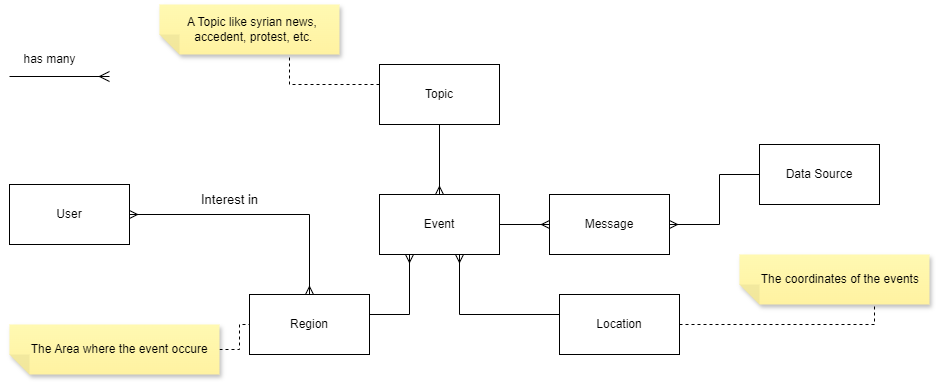

The diagram above was exported from draw.io. Its source (the exported page's mxGraphModel, read from the mxfile embedded in the PNG):
<mxGraphModel dx="662" dy="432" grid="1" gridSize="10" guides="1" tooltips="1" connect="1" arrows="1" fold="1" page="1" pageScale="1" pageWidth="850" pageHeight="1100" math="0" shadow="0">
  <root>
    <mxCell id="0" />
    <mxCell id="1" parent="0" />
    <mxCell id="frp7_Wba8dDK3aSk-02S-1" style="edgeStyle=orthogonalEdgeStyle;rounded=0;orthogonalLoop=1;jettySize=auto;html=1;endArrow=ERmany;endFill=0;" edge="1" parent="1" source="frp7_Wba8dDK3aSk-02S-2" target="frp7_Wba8dDK3aSk-02S-6">
      <mxGeometry relative="1" as="geometry">
        <Array as="points">
          <mxPoint x="540" y="160" />
          <mxPoint x="540" y="160" />
        </Array>
      </mxGeometry>
    </mxCell>
    <mxCell id="frp7_Wba8dDK3aSk-02S-2" value="Topic" style="rounded=0;whiteSpace=wrap;html=1;" vertex="1" parent="1">
      <mxGeometry x="450" y="100" width="120" height="60" as="geometry" />
    </mxCell>
    <mxCell id="frp7_Wba8dDK3aSk-02S-3" style="edgeStyle=orthogonalEdgeStyle;rounded=0;orthogonalLoop=1;jettySize=auto;html=1;endArrow=none;endFill=0;startFill=0;startArrow=ERmany;" edge="1" parent="1" source="frp7_Wba8dDK3aSk-02S-4" target="frp7_Wba8dDK3aSk-02S-7">
      <mxGeometry relative="1" as="geometry">
        <Array as="points">
          <mxPoint x="790" y="260" />
          <mxPoint x="790" y="210" />
        </Array>
      </mxGeometry>
    </mxCell>
    <mxCell id="frp7_Wba8dDK3aSk-02S-4" value="Message" style="rounded=0;whiteSpace=wrap;html=1;" vertex="1" parent="1">
      <mxGeometry x="620" y="230" width="120" height="60" as="geometry" />
    </mxCell>
    <mxCell id="frp7_Wba8dDK3aSk-02S-5" style="edgeStyle=orthogonalEdgeStyle;rounded=0;orthogonalLoop=1;jettySize=auto;html=1;endArrow=none;startFill=0;startArrow=ERmany;" edge="1" parent="1" source="frp7_Wba8dDK3aSk-02S-4" target="frp7_Wba8dDK3aSk-02S-6">
      <mxGeometry relative="1" as="geometry" />
    </mxCell>
    <mxCell id="frp7_Wba8dDK3aSk-02S-6" value="Event" style="rounded=0;whiteSpace=wrap;html=1;" vertex="1" parent="1">
      <mxGeometry x="450" y="230" width="120" height="60" as="geometry" />
    </mxCell>
    <mxCell id="frp7_Wba8dDK3aSk-02S-7" value="Data Source" style="rounded=0;whiteSpace=wrap;html=1;" vertex="1" parent="1">
      <mxGeometry x="830" y="180" width="120" height="60" as="geometry" />
    </mxCell>
    <mxCell id="frp7_Wba8dDK3aSk-02S-8" value="Location" style="rounded=0;whiteSpace=wrap;html=1;" vertex="1" parent="1">
      <mxGeometry x="630" y="330" width="120" height="60" as="geometry" />
    </mxCell>
    <mxCell id="frp7_Wba8dDK3aSk-02S-9" style="edgeStyle=orthogonalEdgeStyle;rounded=0;orthogonalLoop=1;jettySize=auto;html=1;endArrow=ERmany;startFill=0;startArrow=none;endFill=0;" edge="1" parent="1" source="frp7_Wba8dDK3aSk-02S-11" target="frp7_Wba8dDK3aSk-02S-6">
      <mxGeometry relative="1" as="geometry">
        <Array as="points">
          <mxPoint x="480" y="350" />
        </Array>
      </mxGeometry>
    </mxCell>
    <mxCell id="frp7_Wba8dDK3aSk-02S-10" style="edgeStyle=orthogonalEdgeStyle;rounded=0;orthogonalLoop=1;jettySize=auto;html=1;endArrow=ERmany;endFill=0;" edge="1" parent="1" source="frp7_Wba8dDK3aSk-02S-8" target="frp7_Wba8dDK3aSk-02S-6">
      <mxGeometry relative="1" as="geometry">
        <Array as="points">
          <mxPoint x="530" y="350" />
        </Array>
      </mxGeometry>
    </mxCell>
    <mxCell id="frp7_Wba8dDK3aSk-02S-11" value="Region" style="rounded=0;whiteSpace=wrap;html=1;" vertex="1" parent="1">
      <mxGeometry x="320" y="330" width="120" height="60" as="geometry" />
    </mxCell>
    <mxCell id="frp7_Wba8dDK3aSk-02S-12" style="edgeStyle=orthogonalEdgeStyle;rounded=0;orthogonalLoop=1;jettySize=auto;html=1;endArrow=none;startFill=0;dashed=1;" edge="1" parent="1" source="frp7_Wba8dDK3aSk-02S-13" target="frp7_Wba8dDK3aSk-02S-11">
      <mxGeometry relative="1" as="geometry" />
    </mxCell>
    <mxCell id="frp7_Wba8dDK3aSk-02S-13" value="&lt;span style=&quot;text-wrap-mode: nowrap;&quot;&gt;&amp;nbsp; &amp;nbsp; &amp;nbsp; The Area where the event occure&lt;/span&gt;" style="shape=note;whiteSpace=wrap;html=1;backgroundOutline=1;fontColor=#000000;darkOpacity=0.05;fillColor=#FFF9B2;strokeColor=none;fillStyle=solid;direction=west;gradientDirection=north;gradientColor=#FFF2A1;shadow=1;size=20;pointerEvents=1;align=left;" vertex="1" parent="1">
      <mxGeometry x="80" y="360" width="210" height="50" as="geometry" />
    </mxCell>
    <mxCell id="frp7_Wba8dDK3aSk-02S-14" value="" style="edgeStyle=orthogonalEdgeStyle;rounded=0;orthogonalLoop=1;jettySize=auto;html=1;endArrow=none;startFill=0;dashed=1;" edge="1" parent="1" source="frp7_Wba8dDK3aSk-02S-2" target="frp7_Wba8dDK3aSk-02S-15">
      <mxGeometry relative="1" as="geometry">
        <mxPoint x="490" y="100" as="sourcePoint" />
        <mxPoint x="360" y="60" as="targetPoint" />
        <Array as="points">
          <mxPoint x="360" y="120" />
        </Array>
      </mxGeometry>
    </mxCell>
    <mxCell id="frp7_Wba8dDK3aSk-02S-15" value="&lt;span style=&quot;text-wrap-mode: nowrap;&quot;&gt;&amp;nbsp; &amp;nbsp; &amp;nbsp; &amp;nbsp; A Topic like syrian news,&lt;/span&gt;&lt;div&gt;&lt;span style=&quot;text-wrap-mode: nowrap;&quot;&gt;&amp;nbsp; &amp;nbsp; &amp;nbsp; &amp;nbsp; &amp;nbsp; accedent,&amp;nbsp;&lt;/span&gt;&lt;span style=&quot;text-wrap-mode: nowrap; background-color: transparent; color: light-dark(rgb(0, 0, 0), rgb(237, 237, 237));&quot;&gt;protest, etc.&amp;nbsp;&lt;/span&gt;&lt;/div&gt;" style="shape=note;whiteSpace=wrap;html=1;backgroundOutline=1;fontColor=#000000;darkOpacity=0.05;fillColor=#FFF9B2;strokeColor=none;fillStyle=solid;direction=west;gradientDirection=north;gradientColor=#FFF2A1;shadow=1;size=20;pointerEvents=1;align=left;" vertex="1" parent="1">
      <mxGeometry x="230" y="40" width="180" height="50" as="geometry" />
    </mxCell>
    <mxCell id="frp7_Wba8dDK3aSk-02S-18" value="&lt;span style=&quot;text-wrap-mode: nowrap;&quot;&gt;&amp;nbsp; &amp;nbsp; &amp;nbsp; The coordinates of the events&lt;/span&gt;" style="shape=note;whiteSpace=wrap;html=1;backgroundOutline=1;fontColor=#000000;darkOpacity=0.05;fillColor=#FFF9B2;strokeColor=none;fillStyle=solid;direction=west;gradientDirection=north;gradientColor=#FFF2A1;shadow=1;size=20;pointerEvents=1;align=left;" vertex="1" parent="1">
      <mxGeometry x="810" y="290" width="190" height="50" as="geometry" />
    </mxCell>
    <mxCell id="frp7_Wba8dDK3aSk-02S-19" value="" style="edgeStyle=orthogonalEdgeStyle;rounded=0;orthogonalLoop=1;jettySize=auto;html=1;endArrow=none;startFill=0;dashed=1;" edge="1" parent="1" source="frp7_Wba8dDK3aSk-02S-8" target="frp7_Wba8dDK3aSk-02S-18">
      <mxGeometry relative="1" as="geometry">
        <mxPoint x="290" y="270" as="sourcePoint" />
        <mxPoint x="114" y="185" as="targetPoint" />
        <Array as="points">
          <mxPoint x="945" y="360" />
        </Array>
      </mxGeometry>
    </mxCell>
    <mxCell id="tLvjc9iKdYe8LlyDVKJK-2" style="edgeStyle=orthogonalEdgeStyle;rounded=0;orthogonalLoop=1;jettySize=auto;html=1;endArrow=ERmany;endFill=0;startArrow=ERmany;startFill=0;" edge="1" parent="1" source="tLvjc9iKdYe8LlyDVKJK-1" target="frp7_Wba8dDK3aSk-02S-11">
      <mxGeometry relative="1" as="geometry">
        <mxPoint x="310" y="230" as="targetPoint" />
      </mxGeometry>
    </mxCell>
    <mxCell id="tLvjc9iKdYe8LlyDVKJK-1" value="User" style="rounded=0;whiteSpace=wrap;html=1;" vertex="1" parent="1">
      <mxGeometry x="80" y="220" width="120" height="60" as="geometry" />
    </mxCell>
    <mxCell id="tLvjc9iKdYe8LlyDVKJK-4" value="&lt;font style=&quot;font-size: 13px;&quot;&gt;Interest in&lt;/font&gt;" style="text;html=1;align=center;verticalAlign=middle;resizable=0;points=[];autosize=1;strokeColor=none;fillColor=none;" vertex="1" parent="1">
      <mxGeometry x="260" y="220" width="80" height="30" as="geometry" />
    </mxCell>
    <mxCell id="tLvjc9iKdYe8LlyDVKJK-5" value="" style="edgeStyle=none;orthogonalLoop=1;jettySize=auto;html=1;endArrow=ERmany;startArrow=none;endSize=8;startSize=8;rounded=0;endFill=0;startFill=0;" edge="1" parent="1">
      <mxGeometry width="100" relative="1" as="geometry">
        <mxPoint x="80" y="112" as="sourcePoint" />
        <mxPoint x="180" y="112" as="targetPoint" />
        <Array as="points" />
      </mxGeometry>
    </mxCell>
    <mxCell id="tLvjc9iKdYe8LlyDVKJK-6" value="has many" style="text;html=1;align=center;verticalAlign=middle;resizable=0;points=[];autosize=1;strokeColor=none;fillColor=none;" vertex="1" parent="1">
      <mxGeometry x="80" y="80" width="80" height="30" as="geometry" />
    </mxCell>
  </root>
</mxGraphModel>